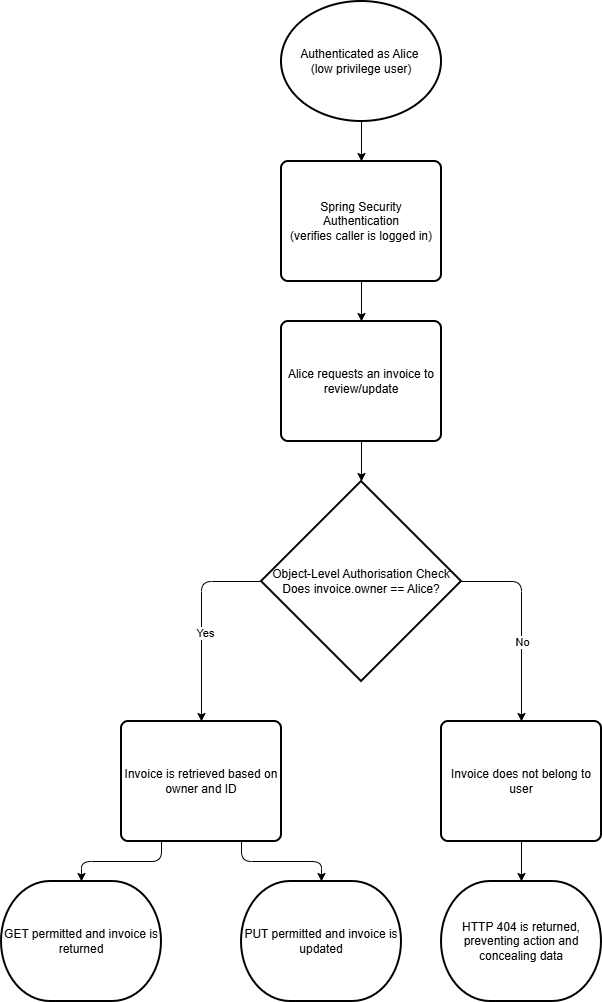

The diagram above was exported from draw.io. Its source (the exported page's mxGraphModel, read from the mxfile embedded in the PNG):
<mxGraphModel dx="825" dy="1041" grid="1" gridSize="10" guides="1" tooltips="1" connect="1" arrows="1" fold="1" page="1" pageScale="1" pageWidth="827" pageHeight="1169" background="light-dark(#ffffff, #121212)" math="0" shadow="0">
  <root>
    <mxCell id="0" />
    <mxCell id="1" parent="0" />
    <mxCell id="_ZOszft6VcGqsEgjepn_-5" edge="1" parent="1" source="_ZOszft6VcGqsEgjepn_-3" style="edgeStyle=none;html=1;exitX=0.5;exitY=1;exitDx=0;exitDy=0;exitPerimeter=0;entryX=0.5;entryY=0;entryDx=0;entryDy=0;" target="_ZOszft6VcGqsEgjepn_-4">
      <mxGeometry relative="1" as="geometry" />
    </mxCell>
    <mxCell id="_ZOszft6VcGqsEgjepn_-3" parent="1" style="strokeWidth=2;html=1;shape=mxgraph.flowchart.start_1;whiteSpace=wrap;" value="Authenticated as Alice&amp;nbsp;&lt;div&gt;(low privilege user)&lt;/div&gt;" vertex="1">
      <mxGeometry height="120" width="160" x="320" y="40" as="geometry" />
    </mxCell>
    <mxCell id="S_1lvPbK3cUEqeMmzEEl-2" edge="1" parent="1" source="_ZOszft6VcGqsEgjepn_-4" style="edgeStyle=none;html=1;exitX=0.5;exitY=1;exitDx=0;exitDy=0;entryX=0.5;entryY=0;entryDx=0;entryDy=0;" target="S_1lvPbK3cUEqeMmzEEl-1">
      <mxGeometry relative="1" as="geometry" />
    </mxCell>
    <mxCell id="_ZOszft6VcGqsEgjepn_-4" parent="1" style="rounded=1;whiteSpace=wrap;html=1;absoluteArcSize=1;arcSize=14;strokeWidth=2;" value="Spring Security Authentication&lt;div&gt;(verifies caller is logged in)&lt;/div&gt;" vertex="1">
      <mxGeometry height="120" width="160" x="320" y="200" as="geometry" />
    </mxCell>
    <mxCell id="ULIeW9i3_3b9r3Ob9fsC-3" edge="1" parent="1" source="_ZOszft6VcGqsEgjepn_-6" style="edgeStyle=orthogonalEdgeStyle;html=1;exitX=1;exitY=0.5;exitDx=0;exitDy=0;exitPerimeter=0;entryX=0.5;entryY=0;entryDx=0;entryDy=0;" target="ULIeW9i3_3b9r3Ob9fsC-2">
      <mxGeometry relative="1" as="geometry" />
    </mxCell>
    <mxCell id="ULIeW9i3_3b9r3Ob9fsC-4" connectable="0" parent="ULIeW9i3_3b9r3Ob9fsC-3" style="edgeLabel;html=1;align=center;verticalAlign=middle;resizable=0;points=[];" value="No" vertex="1">
      <mxGeometry relative="1" x="-0.1607" y="-4" as="geometry">
        <mxPoint x="4" y="36" as="offset" />
      </mxGeometry>
    </mxCell>
    <mxCell id="ULIeW9i3_3b9r3Ob9fsC-7" edge="1" parent="1" source="_ZOszft6VcGqsEgjepn_-6" style="edgeStyle=orthogonalEdgeStyle;html=1;exitX=0;exitY=0.5;exitDx=0;exitDy=0;exitPerimeter=0;entryX=0.5;entryY=0;entryDx=0;entryDy=0;" target="ULIeW9i3_3b9r3Ob9fsC-1">
      <mxGeometry relative="1" as="geometry" />
    </mxCell>
    <mxCell id="ULIeW9i3_3b9r3Ob9fsC-8" connectable="0" parent="ULIeW9i3_3b9r3Ob9fsC-7" style="edgeLabel;html=1;align=center;verticalAlign=middle;resizable=0;points=[];" value="Yes" vertex="1">
      <mxGeometry relative="1" x="0.1138" y="3" as="geometry">
        <mxPoint as="offset" />
      </mxGeometry>
    </mxCell>
    <mxCell id="_ZOszft6VcGqsEgjepn_-6" parent="1" style="strokeWidth=2;html=1;shape=mxgraph.flowchart.decision;whiteSpace=wrap;" value="Object-Level Authorisation Check Does invoice.owner == Alice?" vertex="1">
      <mxGeometry height="200" width="200" x="300" y="520" as="geometry" />
    </mxCell>
    <mxCell id="ULIeW9i3_3b9r3Ob9fsC-1" parent="1" style="rounded=1;whiteSpace=wrap;html=1;absoluteArcSize=1;arcSize=14;strokeWidth=2;" value="Invoice is retrieved based on owner and ID" vertex="1">
      <mxGeometry height="120" width="160" x="160" y="760" as="geometry" />
    </mxCell>
    <mxCell id="ULIeW9i3_3b9r3Ob9fsC-2" parent="1" style="rounded=1;whiteSpace=wrap;html=1;absoluteArcSize=1;arcSize=14;strokeWidth=2;" value="Invoice does not belong to user" vertex="1">
      <mxGeometry height="120" width="160" x="480" y="760" as="geometry" />
    </mxCell>
    <mxCell id="ULIeW9i3_3b9r3Ob9fsC-5" parent="1" style="strokeWidth=2;html=1;shape=mxgraph.flowchart.terminator;whiteSpace=wrap;" value="HTTP 404 is returned, preventing action and concealing data" vertex="1">
      <mxGeometry height="120" width="160" x="480" y="920" as="geometry" />
    </mxCell>
    <mxCell id="ULIeW9i3_3b9r3Ob9fsC-6" edge="1" parent="1" source="ULIeW9i3_3b9r3Ob9fsC-2" style="edgeStyle=none;html=1;exitX=0.5;exitY=1;exitDx=0;exitDy=0;entryX=0.5;entryY=0;entryDx=0;entryDy=0;entryPerimeter=0;" target="ULIeW9i3_3b9r3Ob9fsC-5">
      <mxGeometry relative="1" as="geometry" />
    </mxCell>
    <mxCell id="ULIeW9i3_3b9r3Ob9fsC-9" parent="1" style="strokeWidth=2;html=1;shape=mxgraph.flowchart.terminator;whiteSpace=wrap;" value="PUT permitted and invoice is updated" vertex="1">
      <mxGeometry height="120" width="160" x="280" y="920" as="geometry" />
    </mxCell>
    <mxCell id="ULIeW9i3_3b9r3Ob9fsC-10" parent="1" style="strokeWidth=2;html=1;shape=mxgraph.flowchart.terminator;whiteSpace=wrap;" value="GET permitted and invoice is returned" vertex="1">
      <mxGeometry height="120" width="160" x="40" y="920" as="geometry" />
    </mxCell>
    <mxCell id="ULIeW9i3_3b9r3Ob9fsC-11" edge="1" parent="1" source="ULIeW9i3_3b9r3Ob9fsC-1" style="edgeStyle=orthogonalEdgeStyle;html=1;exitX=0.25;exitY=1;exitDx=0;exitDy=0;entryX=0.5;entryY=0;entryDx=0;entryDy=0;entryPerimeter=0;" target="ULIeW9i3_3b9r3Ob9fsC-10">
      <mxGeometry relative="1" x="-0.0034" as="geometry" />
    </mxCell>
    <mxCell id="ULIeW9i3_3b9r3Ob9fsC-12" edge="1" parent="1" source="ULIeW9i3_3b9r3Ob9fsC-1" style="edgeStyle=orthogonalEdgeStyle;html=1;exitX=0.75;exitY=1;exitDx=0;exitDy=0;entryX=0.5;entryY=0;entryDx=0;entryDy=0;entryPerimeter=0;" target="ULIeW9i3_3b9r3Ob9fsC-9">
      <mxGeometry relative="1" x="-0.0049" as="geometry" />
    </mxCell>
    <mxCell id="S_1lvPbK3cUEqeMmzEEl-1" parent="1" style="rounded=1;whiteSpace=wrap;html=1;absoluteArcSize=1;arcSize=14;strokeWidth=2;" value="Alice requests an invoice to review/update" vertex="1">
      <mxGeometry height="120" width="160" x="320" y="360" as="geometry" />
    </mxCell>
    <mxCell id="S_1lvPbK3cUEqeMmzEEl-3" edge="1" parent="1" source="S_1lvPbK3cUEqeMmzEEl-1" style="edgeStyle=none;html=1;exitX=0.5;exitY=1;exitDx=0;exitDy=0;entryX=0.5;entryY=0;entryDx=0;entryDy=0;entryPerimeter=0;" target="_ZOszft6VcGqsEgjepn_-6">
      <mxGeometry relative="1" as="geometry" />
    </mxCell>
  </root>
</mxGraphModel>